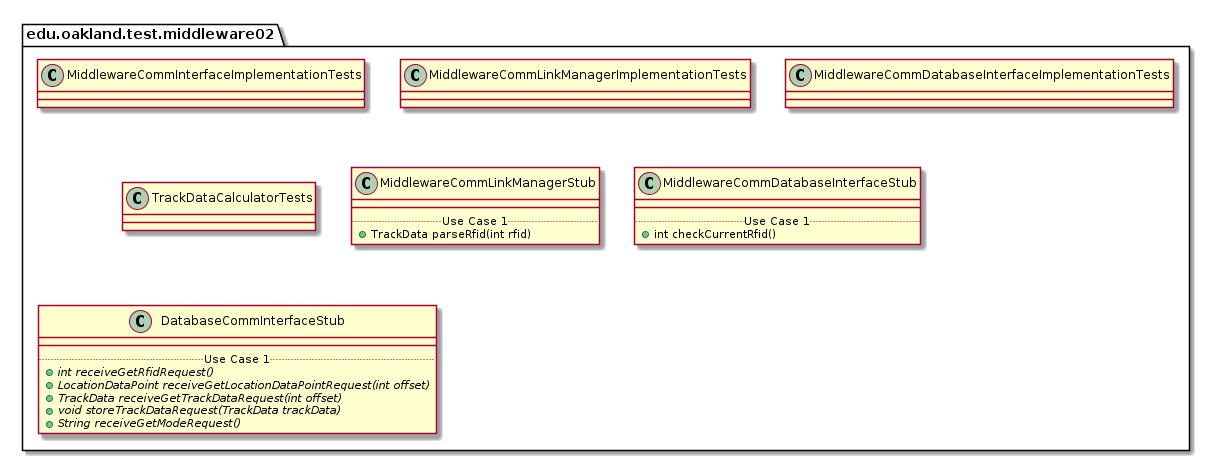

The diagram above was rendered by PlantUML. Its source (embedded in the PNG):
@startuml Middleware02TestPackage

package edu.oakland.test.middleware02 {
    
}


package edu.oakland.test.middleware02 {
    class MiddlewareCommInterfaceImplementationTests {

    }
}


package edu.oakland.test.middleware02 {
    class MiddlewareCommLinkManagerImplementationTests {

    }
}


package edu.oakland.test.middleware02 {
    class MiddlewareCommDatabaseInterfaceImplementationTests {

    }
}


package edu.oakland.test.middleware02 {
    class TrackDataCalculatorTests {

    }
}


package edu.oakland.test.middleware02 {
    class MiddlewareCommLinkManagerStub {
        __
        .. Use Case 1 ..
        + TrackData parseRfid(int rfid)
    }
}


package edu.oakland.test.middleware02 {
    class MiddlewareCommDatabaseInterfaceStub {
        __
        .. Use Case 1 ..
        + int checkCurrentRfid()
    }
}


package edu.oakland.test.middleware02 {
    class DatabaseCommInterfaceStub {
        __
        .. Use Case 1 ..
        {abstract} + int receiveGetRfidRequest()
        {abstract} + LocationDataPoint receiveGetLocationDataPointRequest(int offset)
        {abstract} + TrackData receiveGetTrackDataRequest(int offset)
        {abstract} + void storeTrackDataRequest(TrackData trackData)
        {abstract} + String receiveGetModeRequest()
    }
}


@enduml